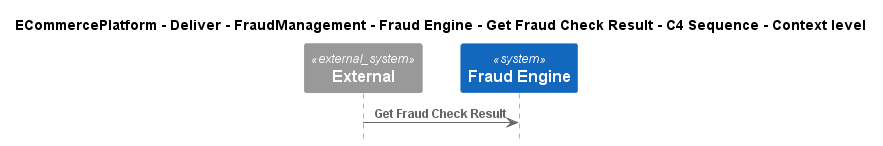

The diagram above was rendered by PlantUML. Its source (embedded in the PNG):
@startuml
!include ..\..\..\..\..\..\..\.c4s\C4_Sequence.puml

title ECommercePlatform - Deliver - FraudManagement - Fraud Engine - Get Fraud Check Result - C4 Sequence - Context level

System_Ext(C4InterFlow.SoftwareSystems.ExternalSystem, "External", "")
System(ECommercePlatform.Deliver.FraudManagement.SoftwareSystems.FraudEngine, "Fraud Engine", "")

Rel(C4InterFlow.SoftwareSystems.ExternalSystem, ECommercePlatform.Deliver.FraudManagement.SoftwareSystems.FraudEngine, "Get Fraud Check Result")


@enduml